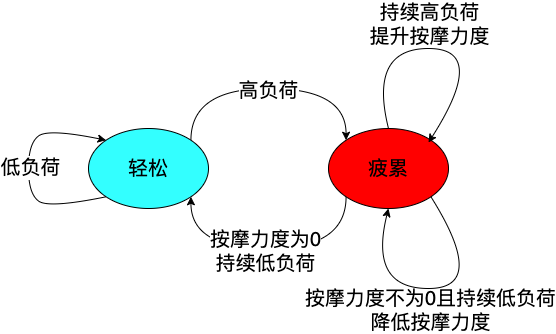

The diagram above was exported from draw.io. Its source (the exported page's mxGraphModel, read from the mxfile embedded in the PNG):
<mxGraphModel dx="1186" dy="643" grid="1" gridSize="10" guides="1" tooltips="1" connect="1" arrows="1" fold="1" page="1" pageScale="1" pageWidth="827" pageHeight="1169" math="0" shadow="0">
  <root>
    <mxCell id="0" />
    <mxCell id="1" parent="0" />
    <mxCell id="763ErINCWV34usegyFhS-8" style="edgeStyle=orthogonalEdgeStyle;curved=1;rounded=0;orthogonalLoop=1;jettySize=auto;html=1;entryX=0;entryY=0;entryDx=0;entryDy=0;fontSize=20;exitX=1;exitY=0;exitDx=0;exitDy=0;" edge="1" parent="1" source="763ErINCWV34usegyFhS-1" target="763ErINCWV34usegyFhS-2">
      <mxGeometry relative="1" as="geometry">
        <Array as="points">
          <mxPoint x="342" y="120" />
          <mxPoint x="498" y="120" />
        </Array>
      </mxGeometry>
    </mxCell>
    <mxCell id="763ErINCWV34usegyFhS-9" value="高负荷" style="edgeLabel;html=1;align=center;verticalAlign=middle;resizable=0;points=[];fontSize=20;" vertex="1" connectable="0" parent="763ErINCWV34usegyFhS-8">
      <mxGeometry y="-1" relative="1" as="geometry">
        <mxPoint as="offset" />
      </mxGeometry>
    </mxCell>
    <mxCell id="763ErINCWV34usegyFhS-1" value="轻松" style="ellipse;whiteSpace=wrap;html=1;fontSize=20;fillColor=#33FFFF;" vertex="1" parent="1">
      <mxGeometry x="240" y="160" width="120" height="80" as="geometry" />
    </mxCell>
    <mxCell id="763ErINCWV34usegyFhS-11" style="edgeStyle=orthogonalEdgeStyle;curved=1;rounded=0;orthogonalLoop=1;jettySize=auto;html=1;exitX=0;exitY=1;exitDx=0;exitDy=0;entryX=1;entryY=1;entryDx=0;entryDy=0;fontSize=20;" edge="1" parent="1" source="763ErINCWV34usegyFhS-2" target="763ErINCWV34usegyFhS-1">
      <mxGeometry relative="1" as="geometry">
        <Array as="points">
          <mxPoint x="498" y="280" />
          <mxPoint x="342" y="280" />
        </Array>
      </mxGeometry>
    </mxCell>
    <mxCell id="763ErINCWV34usegyFhS-12" value="按摩力度为0&lt;br&gt;持续低负荷" style="edgeLabel;html=1;align=center;verticalAlign=middle;resizable=0;points=[];fontSize=20;" vertex="1" connectable="0" parent="763ErINCWV34usegyFhS-11">
      <mxGeometry x="0.0258" y="2" relative="1" as="geometry">
        <mxPoint as="offset" />
      </mxGeometry>
    </mxCell>
    <mxCell id="763ErINCWV34usegyFhS-2" value="疲累" style="ellipse;whiteSpace=wrap;html=1;fontSize=20;fillColor=#FF0000;" vertex="1" parent="1">
      <mxGeometry x="480" y="160" width="120" height="80" as="geometry" />
    </mxCell>
    <mxCell id="763ErINCWV34usegyFhS-6" value="" style="curved=1;endArrow=classic;html=1;fontSize=20;exitX=0;exitY=1;exitDx=0;exitDy=0;entryX=0;entryY=0;entryDx=0;entryDy=0;" edge="1" parent="1" source="763ErINCWV34usegyFhS-1" target="763ErINCWV34usegyFhS-1">
      <mxGeometry width="50" height="50" relative="1" as="geometry">
        <mxPoint x="180" y="225" as="sourcePoint" />
        <mxPoint x="230" y="175" as="targetPoint" />
        <Array as="points">
          <mxPoint x="200" y="240" />
          <mxPoint x="180" y="225" />
          <mxPoint x="180" y="175" />
          <mxPoint x="200" y="160" />
        </Array>
      </mxGeometry>
    </mxCell>
    <mxCell id="763ErINCWV34usegyFhS-7" value="低负荷" style="edgeLabel;html=1;align=center;verticalAlign=middle;resizable=0;points=[];fontSize=20;" vertex="1" connectable="0" parent="763ErINCWV34usegyFhS-6">
      <mxGeometry x="0.0097" y="-1" relative="1" as="geometry">
        <mxPoint as="offset" />
      </mxGeometry>
    </mxCell>
    <mxCell id="763ErINCWV34usegyFhS-14" value="" style="curved=1;endArrow=classic;html=1;fontSize=20;exitX=0.5;exitY=0;exitDx=0;exitDy=0;" edge="1" parent="1" source="763ErINCWV34usegyFhS-2">
      <mxGeometry width="50" height="50" relative="1" as="geometry">
        <mxPoint x="540" y="150" as="sourcePoint" />
        <mxPoint x="580" y="174" as="targetPoint" />
        <Array as="points">
          <mxPoint x="520" y="80" />
          <mxPoint x="640" y="80" />
        </Array>
      </mxGeometry>
    </mxCell>
    <mxCell id="763ErINCWV34usegyFhS-15" value="持续高负荷&lt;br&gt;提升按摩力度" style="edgeLabel;html=1;align=center;verticalAlign=middle;resizable=0;points=[];fontSize=20;labelBackgroundColor=none;" vertex="1" connectable="0" parent="763ErINCWV34usegyFhS-14">
      <mxGeometry x="-0.0579" y="2" relative="1" as="geometry">
        <mxPoint x="-4.61" y="-22.96" as="offset" />
      </mxGeometry>
    </mxCell>
    <mxCell id="763ErINCWV34usegyFhS-16" value="" style="curved=1;endArrow=classic;html=1;fontSize=20;exitX=1;exitY=1;exitDx=0;exitDy=0;entryX=0.5;entryY=1;entryDx=0;entryDy=0;" edge="1" parent="1" source="763ErINCWV34usegyFhS-2" target="763ErINCWV34usegyFhS-2">
      <mxGeometry width="50" height="50" relative="1" as="geometry">
        <mxPoint x="640" y="280" as="sourcePoint" />
        <mxPoint x="690" y="230" as="targetPoint" />
        <Array as="points">
          <mxPoint x="640" y="320" />
          <mxPoint x="520" y="320" />
        </Array>
      </mxGeometry>
    </mxCell>
    <mxCell id="763ErINCWV34usegyFhS-17" value="按摩力度不为0且持续低负荷&lt;br&gt;降低按摩力度" style="edgeLabel;html=1;align=center;verticalAlign=middle;resizable=0;points=[];fontSize=20;labelBackgroundColor=none;" vertex="1" connectable="0" parent="763ErINCWV34usegyFhS-16">
      <mxGeometry x="-0.5104" y="-49" relative="1" as="geometry">
        <mxPoint y="22.3" as="offset" />
      </mxGeometry>
    </mxCell>
  </root>
</mxGraphModel>